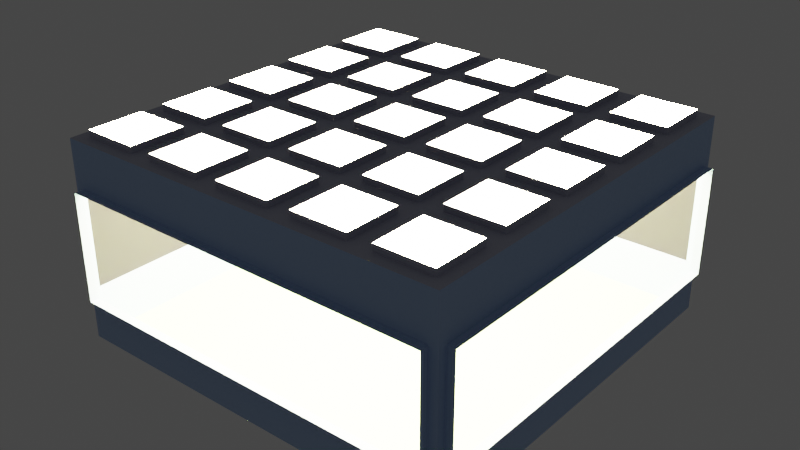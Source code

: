 # Source: room.blend  (saved by Blender 3.4.6; exported with 4.5.12 LTS)
import bpy
from mathutils import Matrix  # noqa: F401  (used for matrix-valued properties, if any)

bpy.ops.wm.read_factory_settings(use_empty=True)
scene = bpy.context.scene
scene.name = 'Scene'

# ---- collections
col_collection = bpy.data.collections.new('Collection'); scene.collection.children.link(col_collection)

# ---- materials (node trees are filled in below, after node groups)
mat_floor = bpy.data.materials.new('Floor')
mat_floor.alpha_threshold = 0.0
mat_floor.use_transparent_shadow = False
mat_floor.roughness = 0.5
mat_floor.line_color = (0.0, 0.0, 0.0, 1.0)
mat_wall = bpy.data.materials.new('Wall')
mat_wall.use_transparent_shadow = False
mat_ceiling = bpy.data.materials.new('Ceiling')
mat_ceiling.use_transparent_shadow = False
mat_window = bpy.data.materials.new('Window')
mat_window.use_transparent_shadow = False
mat_light = bpy.data.materials.new('Light')
mat_light.use_transparent_shadow = False

# ---- material node trees
mat_floor.use_nodes = True; mat_floor.node_tree.nodes.clear()
_N = mat_floor.node_tree.nodes; _L = mat_floor.node_tree.links
n0 = _N.new('ShaderNodeOutputMaterial'); n0.name = 'Material Output'; n0.location = (300, 300)
n1 = _N.new('ShaderNodeBsdfPrincipled'); n1.name = 'Principled BSDF'; n1.location = (10, 300)
n1.distribution = 'GGX'
n1.subsurface_method = 'RANDOM_WALK_SKIN'
n1.inputs[0].default_value = (0.4952, 0.7106, 0.4215, 1.0)
n1.inputs[3].default_value = 1.45
n1.inputs[27].default_value = (0.0, 0.0, 0.0, 1.0)
n1.inputs[28].default_value = 1.0
_L.new(n1.outputs[0], n0.inputs[0])
n0.is_active_output = True
mat_wall.use_nodes = True; mat_wall.node_tree.nodes.clear()
_N = mat_wall.node_tree.nodes; _L = mat_wall.node_tree.links
n0 = _N.new('ShaderNodeBsdfPrincipled'); n0.name = 'Principled BSDF'; n0.location = (10, 300)
n0.distribution = 'GGX'
n0.subsurface_method = 'RANDOM_WALK_SKIN'
n0.inputs[0].default_value = (0.4087, 0.5565, 0.8, 1.0)
n0.inputs[3].default_value = 1.45
n0.inputs[27].default_value = (0.0, 0.0, 0.0, 1.0)
n0.inputs[28].default_value = 1.0
n1 = _N.new('ShaderNodeOutputMaterial'); n1.name = 'Material Output'; n1.location = (300, 300)
_L.new(n0.outputs[0], n1.inputs[0])
n1.is_active_output = True
mat_ceiling.use_nodes = True; mat_ceiling.node_tree.nodes.clear()
_N = mat_ceiling.node_tree.nodes; _L = mat_ceiling.node_tree.links
n0 = _N.new('ShaderNodeBsdfPrincipled'); n0.name = 'Principled BSDF'; n0.location = (10, 300)
n0.distribution = 'GGX'
n0.subsurface_method = 'RANDOM_WALK_SKIN'
n0.inputs[0].default_value = (0.4809, 0.5016, 0.6152, 1.0)
n0.inputs[3].default_value = 1.45
n0.inputs[27].default_value = (0.0, 0.0, 0.0, 1.0)
n0.inputs[28].default_value = 1.0
n1 = _N.new('ShaderNodeOutputMaterial'); n1.name = 'Material Output'; n1.location = (300, 300)
_L.new(n0.outputs[0], n1.inputs[0])
n1.is_active_output = True
mat_window.use_nodes = True; mat_window.node_tree.nodes.clear()
_N = mat_window.node_tree.nodes; _L = mat_window.node_tree.links
n0 = _N.new('ShaderNodeBsdfPrincipled'); n0.name = 'Principled BSDF'; n0.location = (10, 300)
n0.distribution = 'GGX'
n0.subsurface_method = 'RANDOM_WALK_SKIN'
n0.inputs[0].default_value = (0.8, 0.8, 0.8, 0.06452)
n0.inputs[3].default_value = 1.45
n0.inputs[4].default_value = 0.06364
n0.inputs[27].default_value = (0.0, 0.0, 0.0, 1.0)
n0.inputs[28].default_value = 1.0
n1 = _N.new('ShaderNodeOutputMaterial'); n1.name = 'Material Output'; n1.location = (300, 300)
_L.new(n0.outputs[0], n1.inputs[0])
n1.is_active_output = True
mat_light.use_nodes = True; mat_light.node_tree.nodes.clear()
_N = mat_light.node_tree.nodes; _L = mat_light.node_tree.links
n0 = _N.new('ShaderNodeBsdfPrincipled'); n0.name = 'Principled BSDF'; n0.location = (10, 300)
n0.distribution = 'GGX'
n0.subsurface_method = 'RANDOM_WALK_SKIN'
n0.inputs[0].default_value = (0.8, 0.7046, 0.4138, 1.0)
n0.inputs[3].default_value = 1.45
n0.inputs[27].default_value = (1.0, 0.7773, 0.4305, 1.0)
n0.inputs[28].default_value = 205.4
n1 = _N.new('ShaderNodeOutputMaterial'); n1.name = 'Material Output'; n1.location = (300, 300)
_L.new(n0.outputs[0], n1.inputs[0])
n1.is_active_output = True

# ---- world
world_world = bpy.data.worlds.new('World'); scene.world = world_world
world_world.use_nodes = True; world_world.node_tree.nodes.clear()
_N = world_world.node_tree.nodes; _L = world_world.node_tree.links
n0 = _N.new('ShaderNodeOutputWorld'); n0.name = 'World Output'; n0.location = (300, 300)
n1 = _N.new('ShaderNodeBackground'); n1.name = 'Background'; n1.location = (10, 300)
n1.inputs[0].default_value = (0.05088, 0.05088, 0.05088, 1.0)
_L.new(n1.outputs[0], n0.inputs[0])
n0.is_active_output = True
world_world.color = (0.05088, 0.05088, 0.05088)
world_world.use_sun_shadow = False
world_world.sun_shadow_jitter_overblur = 0.0

# ---- meshes
me_cube = bpy.data.meshes.new('Cube')
me_cube.from_pydata([(3.0, 3.0, 3.006), (3.0, 3.0, 0.006282), (3.0, -3.0, 3.006), (3.0, -3.0, 0.006282), (-3.0, 3.0, 3.006), (-3.0, 3.0, 0.006282), (-3.0, -3.0, 3.006), (-3.0, -3.0, 0.006282), (3.0, 3.0, 2.441), (3.0, 3.0, 0.5402), (-3.0, -3.0, 0.5402), (-3.0, -3.0, 2.441), (3.0, -3.0, 2.441), (3.0, -3.0, 0.5402), (-3.0, 3.0, 2.441), (-3.0, 3.0, 0.5402), (-2.871, 3.0, 0.6691), (2.871, 3.0, 0.6691), (2.871, 3.0, 2.312), (-2.871, 3.0, 2.312), (3.0, 2.871, 0.6691), (3.0, -2.871, 0.6691), (3.0, -2.871, 2.312), (3.0, 2.871, 2.312), (-3.0, -2.871, 0.6691), (-3.0, 2.871, 0.6691), (-3.0, 2.871, 2.312), (-3.0, -2.871, 2.312), (2.871, -3.0, 0.6691), (-2.871, -3.0, 0.6691), (-2.871, -3.0, 2.312), (2.871, -3.0, 2.312), (2.871, 3.128, 0.6691), (-2.871, 3.128, 0.6691), (-2.871, 3.128, 2.312), (2.871, 3.128, 2.312), (3.128, -2.871, 0.6691), (3.128, 2.871, 0.6691), (3.128, 2.871, 2.312), (3.128, -2.871, 2.312), (-3.128, 2.871, 0.6691), (-3.128, -2.871, 0.6691), (-3.128, -2.871, 2.312), (-3.128, 2.871, 2.312), (-2.871, -3.128, 0.6691), (2.871, -3.128, 0.6691), (2.871, -3.128, 2.312), (-2.871, -3.128, 2.312)], [], [(12, 11, 6, 2), (11, 14, 4, 6), (5, 7, 3, 1), (8, 12, 2, 0), (14, 8, 0, 4), (5, 1, 9, 15), (24, 25, 40, 41), (1, 3, 13, 9), (19, 16, 33, 34), (7, 5, 15, 10), (20, 21, 36, 37), (3, 7, 10, 13), (16, 17, 32, 33), (15, 9, 17, 16), (9, 8, 18, 17), (8, 14, 19, 18), (14, 15, 16, 19), (9, 13, 21, 20), (13, 12, 22, 21), (12, 8, 23, 22), (8, 9, 20, 23), (10, 15, 25, 24), (15, 14, 26, 25), (14, 11, 27, 26), (11, 10, 24, 27), (13, 10, 29, 28), (10, 11, 30, 29), (11, 12, 31, 30), (12, 13, 28, 31), (33, 32, 35, 34), (37, 36, 39, 38), (41, 40, 43, 42), (45, 44, 47, 46), (23, 20, 37, 38), (28, 29, 44, 45), (17, 18, 35, 32), (27, 24, 41, 42), (21, 22, 39, 36), (31, 28, 45, 46), (18, 19, 34, 35), (25, 26, 43, 40), (22, 23, 38, 39), (29, 30, 47, 44), (26, 27, 42, 43), (30, 31, 46, 47)])
me_cube.polygons.foreach_set('material_index', [1, 1, 0, 1, 1, 1, 1, 1, 1, 1, 1, 1, 1, 1, 1, 1, 1, 1, 1, 1, 1, 1, 1, 1, 1, 1, 1, 1, 1, 3, 3, 3, 3, 1, 1, 1, 1, 1, 1, 1, 1, 1, 1, 1, 1])
_uv = me_cube.uv_layers.new(name='UVMap')
_uv.uv.foreach_set('vector', [0.5779, 0.75, 0.5779, 1.0, 0.625, 1.0, 0.625, 0.75, 0.5779, 0.0, 0.5779, 0.25, 0.625, 0.25, 0.625, 0.0, 0.125, 0.5, 0.125, 0.75, 0.375, 0.75, 0.375, 0.5, 0.5779, 0.5, 0.5779, 0.75, 0.625, 0.75, 0.625, 0.5, 0.5779, 0.25, 0.5779, 0.5, 0.625, 0.5, 0.625, 0.25, 0.375, 0.25, 0.375, 0.5, 0.4195, 0.5, 0.4195, 0.25, 0.4302, 0.005371, 0.4302, 0.2446, 0.4302, 0.2446, 0.4302, 0.005371, 0.375, 0.5, 0.375, 0.75, 0.4195, 0.75, 0.4195, 0.5, 0.5672, 0.2554, 0.4302, 0.2554, 0.4302, 0.2554, 0.5672, 0.2554, 0.375, 0.0, 0.375, 0.25, 0.4195, 0.25, 0.4195, 0.0, 0.4302, 0.5054, 0.4302, 0.7446, 0.4302, 0.7446, 0.4302, 0.5054, 0.375, 0.75, 0.375, 1.0, 0.4195, 1.0, 0.4195, 0.75, 0.4302, 0.2554, 0.4302, 0.4946, 0.4302, 0.4946, 0.4302, 0.2554, 0.4195, 0.25, 0.4195, 0.5, 0.4302, 0.4946, 0.4302, 0.2554, 0.4195, 0.5, 0.5779, 0.5, 0.5672, 0.4946, 0.4302, 0.4946, 0.5779, 0.5, 0.5779, 0.25, 0.5672, 0.2554, 0.5672, 0.4946, 0.5779, 0.25, 0.4195, 0.25, 0.4302, 0.2554, 0.5672, 0.2554, 0.4195, 0.5, 0.4195, 0.75, 0.4302, 0.7446, 0.4302, 0.5054, 0.4195, 0.75, 0.5779, 0.75, 0.5672, 0.7446, 0.4302, 0.7446, 0.5779, 0.75, 0.5779, 0.5, 0.5672, 0.5054, 0.5672, 0.7446, 0.5779, 0.5, 0.4195, 0.5, 0.4302, 0.5054, 0.5672, 0.5054, 0.4195, 0.0, 0.4195, 0.25, 0.4302, 0.2446, 0.4302, 0.005371, 0.4195, 0.25, 0.5779, 0.25, 0.5672, 0.2446, 0.4302, 0.2446, 0.5779, 0.25, 0.5779, 0.0, 0.5672, 0.005371, 0.5672, 0.2446, 0.5779, 0.0, 0.4195, 0.0, 0.4302, 0.005371, 0.5672, 0.005371, 0.4195, 0.75, 0.4195, 1.0, 0.4302, 0.9946, 0.4302, 0.7554, 0.4195, 1.0, 0.5779, 1.0, 0.5672, 0.9946, 0.4302, 0.9946, 0.5779, 1.0, 0.5779, 0.75, 0.5672, 0.7554, 0.5672, 0.9946, 0.5779, 0.75, 0.4195, 0.75, 0.4302, 0.7554, 0.5672, 0.7554, 0.4302, 0.2554, 0.4302, 0.4946, 0.5672, 0.4946, 0.5672, 0.2554, 0.4302, 0.5054, 0.4302, 0.7446, 0.5672, 0.7446, 0.5672, 0.5054, 0.4302, 0.005371, 0.4302, 0.2446, 0.5672, 0.2446, 0.5672, 0.005371, 0.4302, 0.7554, 0.4302, 0.9946, 0.5672, 0.9946, 0.5672, 0.7554, 0.5672, 0.5054, 0.4302, 0.5054, 0.4302, 0.5054, 0.5672, 0.5054, 0.4302, 0.7554, 0.4302, 0.9946, 0.4302, 0.9946, 0.4302, 0.7554, 0.4302, 0.4946, 0.5672, 0.4946, 0.5672, 0.4946, 0.4302, 0.4946, 0.5672, 0.005371, 0.4302, 0.005371, 0.4302, 0.005371, 0.5672, 0.005371, 0.4302, 0.7446, 0.5672, 0.7446, 0.5672, 0.7446, 0.4302, 0.7446, 0.5672, 0.7554, 0.4302, 0.7554, 0.4302, 0.7554, 0.5672, 0.7554, 0.5672, 0.4946, 0.5672, 0.2554, 0.5672, 0.2554, 0.5672, 0.4946, 0.4302, 0.2446, 0.5672, 0.2446, 0.5672, 0.2446, 0.4302, 0.2446, 0.5672, 0.7446, 0.5672, 0.5054, 0.5672, 0.5054, 0.5672, 0.7446, 0.4302, 0.9946, 0.5672, 0.9946, 0.5672, 0.9946, 0.4302, 0.9946, 0.5672, 0.2446, 0.5672, 0.005371, 0.5672, 0.005371, 0.5672, 0.2446, 0.5672, 0.9946, 0.5672, 0.7554, 0.5672, 0.7554, 0.5672, 0.9946])
me_cube.materials.append(mat_floor)
me_cube.materials.append(mat_wall)
me_cube.materials.append(mat_ceiling)
me_cube.materials.append(mat_window)
me_cube.use_mirror_vertex_groups = False
me_cube.update()
me_cube_001 = bpy.data.meshes.new('Cube.001')
me_cube_001.from_pydata([(1.0, 1.0, 1.0), (1.0, -1.0, 1.0), (-1.0, 1.0, 1.0), (-1.0, -1.0, 1.0), (0.6, -1.0, 1.0), (0.2, -1.0, 1.0), (-0.2, -1.0, 1.0), (-0.6, -1.0, 1.0), (1.0, 0.6, 1.0), (1.0, 0.2, 1.0), (1.0, -0.2, 1.0), (1.0, -0.6, 1.0), (-1.0, -0.6, 1.0), (-1.0, -0.2, 1.0), (-1.0, 0.2, 1.0), (-1.0, 0.6, 1.0), (-0.6, 1.0, 1.0), (-0.2, 1.0, 1.0), (0.2, 1.0, 1.0), (0.6, 1.0, 1.0), (0.6, 0.6, 1.0), (0.2, 0.6, 1.0), (-0.2, 0.6, 1.0), (-0.6, 0.6, 1.0), (0.6, 0.2, 1.0), (0.2, 0.2, 1.0), (-0.2, 0.2, 1.0), (-0.6, 0.2, 1.0), (0.6, -0.2, 1.0), (0.2, -0.2, 1.0), (-0.2, -0.2, 1.0), (-0.6, -0.2, 1.0), (0.6, -0.6, 1.0), (0.2, -0.6, 1.0), (-0.2, -0.6, 1.0), (-0.6, -0.6, 1.0), (-0.6596, -0.6596, 1.0), (-0.6596, -0.9404, 1.0), (-0.9404, -0.9404, 1.0), (-0.9404, -0.6596, 1.0), (-0.6596, 0.9404, 1.0), (-0.6596, 0.6596, 1.0), (-0.9404, 0.6596, 1.0), (-0.9404, 0.9404, 1.0), (-0.6596, 0.5404, 1.0), (-0.6596, 0.2596, 1.0), (-0.9404, 0.2596, 1.0), (-0.9404, 0.5404, 1.0), (-0.6596, 0.1404, 1.0), (-0.6596, -0.1404, 1.0), (-0.9404, -0.1404, 1.0), (-0.9404, 0.1404, 1.0), (-0.6596, -0.2596, 1.0), (-0.6596, -0.5404, 1.0), (-0.9404, -0.5404, 1.0), (-0.9404, -0.2596, 1.0), (0.9404, 0.9404, 1.0), (0.9404, 0.6596, 1.0), (0.6596, 0.6596, 1.0), (0.6596, 0.9404, 1.0), (0.5404, 0.9404, 1.0), (0.5404, 0.6596, 1.0), (0.2596, 0.6596, 1.0), (0.2596, 0.9404, 1.0), (0.1404, 0.9404, 1.0), (0.1404, 0.6596, 1.0), (-0.1404, 0.6596, 1.0), (-0.1404, 0.9404, 1.0), (-0.2596, 0.9404, 1.0), (-0.2596, 0.6596, 1.0), (-0.5404, 0.6596, 1.0), (-0.5404, 0.9404, 1.0), (0.9404, 0.5404, 1.0), (0.9404, 0.2596, 1.0), (0.6596, 0.2596, 1.0), (0.6596, 0.5404, 1.0), (0.5404, 0.5404, 1.0), (0.5404, 0.2596, 1.0), (0.2596, 0.2596, 1.0), (0.2596, 0.5404, 1.0), (0.1404, 0.5404, 1.0), (0.1404, 0.2596, 1.0), (-0.1404, 0.2596, 1.0), (-0.1404, 0.5404, 1.0), (-0.2596, 0.5404, 1.0), (-0.2596, 0.2596, 1.0), (-0.5404, 0.2596, 1.0), (-0.5404, 0.5404, 1.0), (0.9404, 0.1404, 1.0), (0.9404, -0.1404, 1.0), (0.6596, -0.1404, 1.0), (0.6596, 0.1404, 1.0), (0.5404, 0.1404, 1.0), (0.5404, -0.1404, 1.0), (0.2596, -0.1404, 1.0), (0.2596, 0.1404, 1.0), (0.1404, 0.1404, 1.0), (0.1404, -0.1404, 1.0), (-0.1404, -0.1404, 1.0), (-0.1404, 0.1404, 1.0), (-0.2596, 0.1404, 1.0), (-0.2596, -0.1404, 1.0), (-0.5404, -0.1404, 1.0), (-0.5404, 0.1404, 1.0), (0.9404, -0.2596, 1.0), (0.9404, -0.5404, 1.0), (0.6596, -0.5404, 1.0), (0.6596, -0.2596, 1.0), (0.5404, -0.2596, 1.0), (0.5404, -0.5404, 1.0), (0.2596, -0.5404, 1.0), (0.2596, -0.2596, 1.0), (0.1404, -0.2596, 1.0), (0.1404, -0.5404, 1.0), (-0.1404, -0.5404, 1.0), (-0.1404, -0.2596, 1.0), (-0.2596, -0.2596, 1.0), (-0.2596, -0.5404, 1.0), (-0.5404, -0.5404, 1.0), (-0.5404, -0.2596, 1.0), (0.9404, -0.6596, 1.0), (0.9404, -0.9404, 1.0), (0.6596, -0.9404, 1.0), (0.6596, -0.6596, 1.0), (0.5404, -0.6596, 1.0), (0.5404, -0.9404, 1.0), (0.2596, -0.9404, 1.0), (0.2596, -0.6596, 1.0), (0.1404, -0.6596, 1.0), (0.1404, -0.9404, 1.0), (-0.1404, -0.9404, 1.0), (-0.1404, -0.6596, 1.0), (-0.2596, -0.6596, 1.0), (-0.2596, -0.9404, 1.0), (-0.5404, -0.9404, 1.0), (-0.5404, -0.6596, 1.0), (-0.6596, -0.9404, 1.069), (-0.9404, -0.9404, 1.069), (0.9404, -0.6596, 1.069), (0.9404, -0.9404, 1.069), (-0.9404, 0.6596, 1.069), (-0.9404, 0.9404, 1.069), (0.6596, 0.9404, 1.069), (0.9404, 0.9404, 1.069), (0.6596, -0.9404, 1.069), (0.5404, -0.9404, 1.069), (0.2596, -0.9404, 1.069), (0.1404, -0.9404, 1.069), (-0.1404, -0.9404, 1.069), (-0.2596, -0.9404, 1.069), (-0.5404, -0.9404, 1.069), (0.9404, 0.6596, 1.069), (0.9404, 0.5404, 1.069), (0.9404, 0.2596, 1.069), (0.9404, 0.1404, 1.069), (0.9404, -0.1404, 1.069), (0.9404, -0.2596, 1.069), (0.9404, -0.5404, 1.069), (-0.9404, -0.6596, 1.069), (-0.9404, -0.5404, 1.069), (-0.9404, -0.2596, 1.069), (-0.9404, -0.1404, 1.069), (-0.9404, 0.1404, 1.069), (-0.9404, 0.2596, 1.069), (-0.9404, 0.5404, 1.069), (-0.6596, 0.9404, 1.069), (-0.5404, 0.9404, 1.069), (-0.2596, 0.9404, 1.069), (-0.1404, 0.9404, 1.069), (0.1404, 0.9404, 1.069), (0.2596, 0.9404, 1.069), (0.5404, 0.9404, 1.069), (-0.6596, -0.6596, 1.069), (-0.6596, 0.6596, 1.069), (-0.6596, 0.2596, 1.069), (-0.6596, 0.5404, 1.069), (-0.6596, -0.1404, 1.069), (-0.6596, 0.1404, 1.069), (-0.6596, -0.5404, 1.069), (-0.6596, -0.2596, 1.069), (0.6596, 0.6596, 1.069), (0.5404, 0.6596, 1.069), (0.2596, 0.6596, 1.069), (0.1404, 0.6596, 1.069), (-0.1404, 0.6596, 1.069), (-0.2596, 0.6596, 1.069), (-0.5404, 0.6596, 1.069), (0.6596, 0.5404, 1.069), (0.6596, 0.2596, 1.069), (0.5404, 0.2596, 1.069), (0.5404, 0.5404, 1.069), (0.2596, 0.5404, 1.069), (0.2596, 0.2596, 1.069), (0.1404, 0.2596, 1.069), (0.1404, 0.5404, 1.069), (-0.1404, 0.5404, 1.069), (-0.1404, 0.2596, 1.069), (-0.2596, 0.2596, 1.069), (-0.2596, 0.5404, 1.069), (-0.5404, 0.5404, 1.069), (-0.5404, 0.2596, 1.069), (0.6596, 0.1404, 1.069), (0.6596, -0.1404, 1.069), (0.5404, -0.1404, 1.069), (0.5404, 0.1404, 1.069), (0.2596, 0.1404, 1.069), (0.2596, -0.1404, 1.069), (0.1404, -0.1404, 1.069), (0.1404, 0.1404, 1.069), (-0.1404, 0.1404, 1.069), (-0.1404, -0.1404, 1.069), (-0.2596, -0.1404, 1.069), (-0.2596, 0.1404, 1.069), (-0.5404, 0.1404, 1.069), (-0.5404, -0.1404, 1.069), (0.6596, -0.2596, 1.069), (0.6596, -0.5404, 1.069), (0.5404, -0.5404, 1.069), (0.5404, -0.2596, 1.069), (0.2596, -0.2596, 1.069), (0.2596, -0.5404, 1.069), (0.1404, -0.5404, 1.069), (0.1404, -0.2596, 1.069), (-0.1404, -0.2596, 1.069), (-0.1404, -0.5404, 1.069), (-0.2596, -0.5404, 1.069), (-0.2596, -0.2596, 1.069), (-0.5404, -0.2596, 1.069), (-0.5404, -0.5404, 1.069), (0.6596, -0.6596, 1.069), (0.5404, -0.6596, 1.069), (0.2596, -0.6596, 1.069), (0.1404, -0.6596, 1.069), (-0.1404, -0.6596, 1.069), (-0.2596, -0.6596, 1.069), (-0.5404, -0.6596, 1.069)], [], [(42, 43, 141, 140), (84, 85, 197, 198), (110, 111, 219, 220), (120, 121, 139, 138), (109, 110, 220, 217), (37, 38, 137, 136), (111, 108, 218, 219), (108, 109, 217, 218), (58, 59, 142, 180), (57, 58, 180, 151), (134, 135, 235, 150), (82, 83, 195, 196), (135, 132, 234, 235), (81, 82, 196, 193), (132, 133, 149, 234), (83, 80, 194, 195), (80, 81, 193, 194), (106, 107, 215, 216), (105, 106, 216, 157), (53, 54, 159, 178), (107, 104, 156, 215), (55, 52, 179, 160), (52, 53, 178, 179), (130, 131, 233, 148), (78, 79, 191, 192), (35, 7, 37, 36), (7, 3, 38, 37), (3, 12, 39, 38), (12, 35, 36, 39), (16, 23, 41, 40), (23, 15, 42, 41), (15, 2, 43, 42), (2, 16, 40, 43), (23, 27, 45, 44), (27, 14, 46, 45), (14, 15, 47, 46), (15, 23, 44, 47), (27, 31, 49, 48), (31, 13, 50, 49), (13, 14, 51, 50), (14, 27, 48, 51), (31, 35, 53, 52), (35, 12, 54, 53), (12, 13, 55, 54), (13, 31, 52, 55), (0, 8, 57, 56), (8, 20, 58, 57), (20, 19, 59, 58), (19, 0, 56, 59), (19, 20, 61, 60), (20, 21, 62, 61), (21, 18, 63, 62), (18, 19, 60, 63), (18, 21, 65, 64), (21, 22, 66, 65), (22, 17, 67, 66), (17, 18, 64, 67), (17, 22, 69, 68), (22, 23, 70, 69), (23, 16, 71, 70), (16, 17, 68, 71), (8, 9, 73, 72), (9, 24, 74, 73), (24, 20, 75, 74), (20, 8, 72, 75), (20, 24, 77, 76), (24, 25, 78, 77), (25, 21, 79, 78), (21, 20, 76, 79), (21, 25, 81, 80), (25, 26, 82, 81), (26, 22, 83, 82), (22, 21, 80, 83), (22, 26, 85, 84), (26, 27, 86, 85), (27, 23, 87, 86), (23, 22, 84, 87), (9, 10, 89, 88), (10, 28, 90, 89), (28, 24, 91, 90), (24, 9, 88, 91), (24, 28, 93, 92), (28, 29, 94, 93), (29, 25, 95, 94), (25, 24, 92, 95), (25, 29, 97, 96), (29, 30, 98, 97), (30, 26, 99, 98), (26, 25, 96, 99), (26, 30, 101, 100), (30, 31, 102, 101), (31, 27, 103, 102), (27, 26, 100, 103), (10, 11, 105, 104), (11, 32, 106, 105), (32, 28, 107, 106), (28, 10, 104, 107), (28, 32, 109, 108), (32, 33, 110, 109), (33, 29, 111, 110), (29, 28, 108, 111), (29, 33, 113, 112), (33, 34, 114, 113), (34, 30, 115, 114), (30, 29, 112, 115), (30, 34, 117, 116), (34, 35, 118, 117), (35, 31, 119, 118), (31, 30, 116, 119), (11, 1, 121, 120), (1, 4, 122, 121), (4, 32, 123, 122), (32, 11, 120, 123), (32, 4, 125, 124), (4, 5, 126, 125), (5, 33, 127, 126), (33, 32, 124, 127), (33, 5, 129, 128), (5, 6, 130, 129), (6, 34, 131, 130), (34, 33, 128, 131), (34, 6, 133, 132), (6, 7, 134, 133), (7, 35, 135, 134), (35, 34, 132, 135), (172, 136, 137, 158), (165, 173, 140, 141), (175, 174, 163, 164), (177, 176, 161, 162), (179, 178, 159, 160), (143, 151, 180, 142), (171, 181, 182, 170), (169, 183, 184, 168), (167, 185, 186, 166), (152, 153, 188, 187), (190, 189, 192, 191), (194, 193, 196, 195), (198, 197, 200, 199), (154, 155, 202, 201), (204, 203, 206, 205), (208, 207, 210, 209), (212, 211, 214, 213), (156, 157, 216, 215), (218, 217, 220, 219), (222, 221, 224, 223), (226, 225, 228, 227), (138, 139, 144, 229), (230, 145, 146, 231), (232, 147, 148, 233), (234, 149, 150, 235), (87, 84, 198, 199), (59, 56, 143, 142), (85, 86, 200, 197), (121, 122, 144, 139), (86, 87, 199, 200), (125, 126, 146, 145), (60, 61, 181, 171), (129, 130, 148, 147), (61, 62, 182, 181), (112, 113, 221, 222), (133, 134, 150, 149), (62, 63, 170, 182), (115, 112, 222, 223), (56, 57, 151, 143), (113, 114, 224, 221), (36, 37, 136, 172), (72, 73, 153, 152), (114, 115, 223, 224), (39, 36, 172, 158), (91, 88, 154, 201), (88, 89, 155, 154), (89, 90, 202, 155), (104, 105, 157, 156), (90, 91, 201, 202), (38, 39, 158, 137), (54, 55, 160, 159), (64, 65, 183, 169), (50, 51, 162, 161), (65, 66, 184, 183), (116, 117, 225, 226), (46, 47, 164, 163), (66, 67, 168, 184), (119, 116, 226, 227), (43, 40, 165, 141), (117, 118, 228, 225), (40, 41, 173, 165), (71, 68, 167, 166), (118, 119, 227, 228), (41, 42, 140, 173), (92, 93, 203, 204), (67, 64, 169, 168), (95, 92, 204, 205), (63, 60, 171, 170), (93, 94, 206, 203), (94, 95, 205, 206), (68, 69, 185, 167), (69, 70, 186, 185), (123, 120, 138, 229), (70, 71, 166, 186), (122, 123, 229, 144), (44, 45, 174, 175), (47, 44, 175, 164), (96, 97, 207, 208), (45, 46, 163, 174), (99, 96, 208, 209), (97, 98, 210, 207), (98, 99, 209, 210), (75, 72, 152, 187), (73, 74, 188, 153), (124, 125, 145, 230), (74, 75, 187, 188), (127, 124, 230, 231), (126, 127, 231, 146), (48, 49, 176, 177), (51, 48, 177, 162), (100, 101, 211, 212), (49, 50, 161, 176), (103, 100, 212, 213), (101, 102, 214, 211), (102, 103, 213, 214), (76, 77, 189, 190), (79, 76, 190, 191), (128, 129, 147, 232), (77, 78, 192, 189), (131, 128, 232, 233)])
me_cube_001.polygons.foreach_set('material_index', [2, 2, 2, 2, 2, 2, 2, 2, 2, 2, 2, 2, 2, 2, 2, 2, 2, 2, 2, 2, 2, 2, 2, 2, 2, 2, 2, 2, 2, 2, 2, 2, 2, 2, 2, 2, 2, 2, 2, 2, 2, 2, 2, 2, 2, 2, 2, 2, 2, 2, 2, 2, 2, 2, 2, 2, 2, 2, 2, 2, 2, 2, 2, 2, 2, 2, 2, 2, 2, 2, 2, 2, 2, 2, 2, 2, 2, 2, 2, 2, 2, 2, 2, 2, 2, 2, 2, 2, 2, 2, 2, 2, 2, 2, 2, 2, 2, 2, 2, 2, 2, 2, 2, 2, 2, 2, 2, 2, 2, 2, 2, 2, 2, 2, 2, 2, 2, 2, 2, 2, 2, 2, 2, 2, 2, 3, 3, 3, 3, 3, 3, 3, 3, 3, 3, 3, 3, 3, 3, 3, 3, 3, 3, 3, 3, 3, 3, 3, 3, 3, 2, 2, 2, 2, 2, 2, 2, 2, 2, 2, 2, 2, 2, 2, 2, 2, 2, 2, 2, 2, 2, 2, 2, 2, 2, 2, 2, 2, 2, 2, 2, 2, 2, 2, 2, 2, 2, 2, 2, 2, 2, 2, 2, 2, 2, 2, 2, 2, 2, 2, 2, 2, 2, 2, 2, 2, 2, 2, 2, 2, 2, 2, 2, 2, 2, 2, 2, 2, 2, 2, 2, 2, 2, 2, 2])
_uv = me_cube_001.uv_layers.new(name='UVMap')
_uv.uv.foreach_set('vector', [0.8676, 0.5426, 0.8676, 0.5074, 0.8676, 0.5074, 0.8676, 0.5426, 0.7824, 0.5574, 0.7824, 0.5926, 0.7824, 0.5926, 0.7824, 0.5574, 0.7176, 0.6926, 0.7176, 0.6574, 0.7176, 0.6574, 0.7176, 0.6926, 0.6324, 0.7074, 0.6324, 0.7426, 0.6324, 0.7426, 0.6324, 0.7074, 0.6824, 0.6926, 0.7176, 0.6926, 0.7176, 0.6926, 0.6824, 0.6926, 0.8324, 0.7426, 0.8676, 0.7426, 0.8676, 0.7426, 0.8324, 0.7426, 0.7176, 0.6574, 0.6824, 0.6574, 0.6824, 0.6574, 0.7176, 0.6574, 0.6824, 0.6574, 0.6824, 0.6926, 0.6824, 0.6926, 0.6824, 0.6574, 0.6676, 0.5426, 0.6676, 0.5074, 0.6676, 0.5074, 0.6676, 0.5426, 0.6324, 0.5426, 0.6676, 0.5426, 0.6676, 0.5426, 0.6324, 0.5426, 0.8176, 0.7426, 0.8176, 0.7074, 0.8176, 0.7074, 0.8176, 0.7426, 0.7676, 0.5926, 0.7676, 0.5574, 0.7676, 0.5574, 0.7676, 0.5926, 0.8176, 0.7074, 0.7824, 0.7074, 0.7824, 0.7074, 0.8176, 0.7074, 0.7324, 0.5926, 0.7676, 0.5926, 0.7676, 0.5926, 0.7324, 0.5926, 0.7824, 0.7074, 0.7824, 0.7426, 0.7824, 0.7426, 0.7824, 0.7074, 0.7676, 0.5574, 0.7324, 0.5574, 0.7324, 0.5574, 0.7676, 0.5574, 0.7324, 0.5574, 0.7324, 0.5926, 0.7324, 0.5926, 0.7324, 0.5574, 0.6676, 0.6926, 0.6676, 0.6574, 0.6676, 0.6574, 0.6676, 0.6926, 0.6324, 0.6926, 0.6676, 0.6926, 0.6676, 0.6926, 0.6324, 0.6926, 0.8324, 0.6926, 0.8676, 0.6926, 0.8676, 0.6926, 0.8324, 0.6926, 0.6676, 0.6574, 0.6324, 0.6574, 0.6324, 0.6574, 0.6676, 0.6574, 0.8676, 0.6574, 0.8324, 0.6574, 0.8324, 0.6574, 0.8676, 0.6574, 0.8324, 0.6574, 0.8324, 0.6926, 0.8324, 0.6926, 0.8324, 0.6574, 0.7676, 0.7426, 0.7676, 0.7074, 0.7676, 0.7074, 0.7676, 0.7426, 0.7176, 0.5926, 0.7176, 0.5574, 0.7176, 0.5574, 0.7176, 0.5926, 0.825, 0.7, 0.825, 0.75, 0.8324, 0.7426, 0.8324, 0.7074, 0.825, 0.75, 0.875, 0.75, 0.8676, 0.7426, 0.8324, 0.7426, 0.875, 0.75, 0.875, 0.7, 0.8676, 0.7074, 0.8676, 0.7426, 0.875, 0.7, 0.825, 0.7, 0.8324, 0.7074, 0.8676, 0.7074, 0.825, 0.5, 0.825, 0.55, 0.8324, 0.5426, 0.8324, 0.5074, 0.825, 0.55, 0.875, 0.55, 0.8676, 0.5426, 0.8324, 0.5426, 0.875, 0.55, 0.875, 0.5, 0.8676, 0.5074, 0.8676, 0.5426, 0.875, 0.5, 0.825, 0.5, 0.8324, 0.5074, 0.8676, 0.5074, 0.825, 0.55, 0.825, 0.6, 0.8324, 0.5926, 0.8324, 0.5574, 0.825, 0.6, 0.875, 0.6, 0.8676, 0.5926, 0.8324, 0.5926, 0.875, 0.6, 0.875, 0.55, 0.8676, 0.5574, 0.8676, 0.5926, 0.875, 0.55, 0.825, 0.55, 0.8324, 0.5574, 0.8676, 0.5574, 0.825, 0.6, 0.825, 0.65, 0.8324, 0.6426, 0.8324, 0.6074, 0.825, 0.65, 0.875, 0.65, 0.8676, 0.6426, 0.8324, 0.6426, 0.875, 0.65, 0.875, 0.6, 0.8676, 0.6074, 0.8676, 0.6426, 0.875, 0.6, 0.825, 0.6, 0.8324, 0.6074, 0.8676, 0.6074, 0.825, 0.65, 0.825, 0.7, 0.8324, 0.6926, 0.8324, 0.6574, 0.825, 0.7, 0.875, 0.7, 0.8676, 0.6926, 0.8324, 0.6926, 0.875, 0.7, 0.875, 0.65, 0.8676, 0.6574, 0.8676, 0.6926, 0.875, 0.65, 0.825, 0.65, 0.8324, 0.6574, 0.8676, 0.6574, 0.625, 0.5, 0.625, 0.55, 0.6324, 0.5426, 0.6324, 0.5074, 0.625, 0.55, 0.675, 0.55, 0.6676, 0.5426, 0.6324, 0.5426, 0.675, 0.55, 0.675, 0.5, 0.6676, 0.5074, 0.6676, 0.5426, 0.675, 0.5, 0.625, 0.5, 0.6324, 0.5074, 0.6676, 0.5074, 0.675, 0.5, 0.675, 0.55, 0.6824, 0.5426, 0.6824, 0.5074, 0.675, 0.55, 0.725, 0.55, 0.7176, 0.5426, 0.6824, 0.5426, 0.725, 0.55, 0.725, 0.5, 0.7176, 0.5074, 0.7176, 0.5426, 0.725, 0.5, 0.675, 0.5, 0.6824, 0.5074, 0.7176, 0.5074, 0.725, 0.5, 0.725, 0.55, 0.7324, 0.5426, 0.7324, 0.5074, 0.725, 0.55, 0.775, 0.55, 0.7676, 0.5426, 0.7324, 0.5426, 0.775, 0.55, 0.775, 0.5, 0.7676, 0.5074, 0.7676, 0.5426, 0.775, 0.5, 0.725, 0.5, 0.7324, 0.5074, 0.7676, 0.5074, 0.775, 0.5, 0.775, 0.55, 0.7824, 0.5426, 0.7824, 0.5074, 0.775, 0.55, 0.825, 0.55, 0.8176, 0.5426, 0.7824, 0.5426, 0.825, 0.55, 0.825, 0.5, 0.8176, 0.5074, 0.8176, 0.5426, 0.825, 0.5, 0.775, 0.5, 0.7824, 0.5074, 0.8176, 0.5074, 0.625, 0.55, 0.625, 0.6, 0.6324, 0.5926, 0.6324, 0.5574, 0.625, 0.6, 0.675, 0.6, 0.6676, 0.5926, 0.6324, 0.5926, 0.675, 0.6, 0.675, 0.55, 0.6676, 0.5574, 0.6676, 0.5926, 0.675, 0.55, 0.625, 0.55, 0.6324, 0.5574, 0.6676, 0.5574, 0.675, 0.55, 0.675, 0.6, 0.6824, 0.5926, 0.6824, 0.5574, 0.675, 0.6, 0.725, 0.6, 0.7176, 0.5926, 0.6824, 0.5926, 0.725, 0.6, 0.725, 0.55, 0.7176, 0.5574, 0.7176, 0.5926, 0.725, 0.55, 0.675, 0.55, 0.6824, 0.5574, 0.7176, 0.5574, 0.725, 0.55, 0.725, 0.6, 0.7324, 0.5926, 0.7324, 0.5574, 0.725, 0.6, 0.775, 0.6, 0.7676, 0.5926, 0.7324, 0.5926, 0.775, 0.6, 0.775, 0.55, 0.7676, 0.5574, 0.7676, 0.5926, 0.775, 0.55, 0.725, 0.55, 0.7324, 0.5574, 0.7676, 0.5574, 0.775, 0.55, 0.775, 0.6, 0.7824, 0.5926, 0.7824, 0.5574, 0.775, 0.6, 0.825, 0.6, 0.8176, 0.5926, 0.7824, 0.5926, 0.825, 0.6, 0.825, 0.55, 0.8176, 0.5574, 0.8176, 0.5926, 0.825, 0.55, 0.775, 0.55, 0.7824, 0.5574, 0.8176, 0.5574, 0.625, 0.6, 0.625, 0.65, 0.6324, 0.6426, 0.6324, 0.6074, 0.625, 0.65, 0.675, 0.65, 0.6676, 0.6426, 0.6324, 0.6426, 0.675, 0.65, 0.675, 0.6, 0.6676, 0.6074, 0.6676, 0.6426, 0.675, 0.6, 0.625, 0.6, 0.6324, 0.6074, 0.6676, 0.6074, 0.675, 0.6, 0.675, 0.65, 0.6824, 0.6426, 0.6824, 0.6074, 0.675, 0.65, 0.725, 0.65, 0.7176, 0.6426, 0.6824, 0.6426, 0.725, 0.65, 0.725, 0.6, 0.7176, 0.6074, 0.7176, 0.6426, 0.725, 0.6, 0.675, 0.6, 0.6824, 0.6074, 0.7176, 0.6074, 0.725, 0.6, 0.725, 0.65, 0.7324, 0.6426, 0.7324, 0.6074, 0.725, 0.65, 0.775, 0.65, 0.7676, 0.6426, 0.7324, 0.6426, 0.775, 0.65, 0.775, 0.6, 0.7676, 0.6074, 0.7676, 0.6426, 0.775, 0.6, 0.725, 0.6, 0.7324, 0.6074, 0.7676, 0.6074, 0.775, 0.6, 0.775, 0.65, 0.7824, 0.6426, 0.7824, 0.6074, 0.775, 0.65, 0.825, 0.65, 0.8176, 0.6426, 0.7824, 0.6426, 0.825, 0.65, 0.825, 0.6, 0.8176, 0.6074, 0.8176, 0.6426, 0.825, 0.6, 0.775, 0.6, 0.7824, 0.6074, 0.8176, 0.6074, 0.625, 0.65, 0.625, 0.7, 0.6324, 0.6926, 0.6324, 0.6574, 0.625, 0.7, 0.675, 0.7, 0.6676, 0.6926, 0.6324, 0.6926, 0.675, 0.7, 0.675, 0.65, 0.6676, 0.6574, 0.6676, 0.6926, 0.675, 0.65, 0.625, 0.65, 0.6324, 0.6574, 0.6676, 0.6574, 0.675, 0.65, 0.675, 0.7, 0.6824, 0.6926, 0.6824, 0.6574, 0.675, 0.7, 0.725, 0.7, 0.7176, 0.6926, 0.6824, 0.6926, 0.725, 0.7, 0.725, 0.65, 0.7176, 0.6574, 0.7176, 0.6926, 0.725, 0.65, 0.675, 0.65, 0.6824, 0.6574, 0.7176, 0.6574, 0.725, 0.65, 0.725, 0.7, 0.7324, 0.6926, 0.7324, 0.6574, 0.725, 0.7, 0.775, 0.7, 0.7676, 0.6926, 0.7324, 0.6926, 0.775, 0.7, 0.775, 0.65, 0.7676, 0.6574, 0.7676, 0.6926, 0.775, 0.65, 0.725, 0.65, 0.7324, 0.6574, 0.7676, 0.6574, 0.775, 0.65, 0.775, 0.7, 0.7824, 0.6926, 0.7824, 0.6574, 0.775, 0.7, 0.825, 0.7, 0.8176, 0.6926, 0.7824, 0.6926, 0.825, 0.7, 0.825, 0.65, 0.8176, 0.6574, 0.8176, 0.6926, 0.825, 0.65, 0.775, 0.65, 0.7824, 0.6574, 0.8176, 0.6574, 0.625, 0.7, 0.625, 0.75, 0.6324, 0.7426, 0.6324, 0.7074, 0.625, 0.75, 0.675, 0.75, 0.6676, 0.7426, 0.6324, 0.7426, 0.675, 0.75, 0.675, 0.7, 0.6676, 0.7074, 0.6676, 0.7426, 0.675, 0.7, 0.625, 0.7, 0.6324, 0.7074, 0.6676, 0.7074, 0.675, 0.7, 0.675, 0.75, 0.6824, 0.7426, 0.6824, 0.7074, 0.675, 0.75, 0.725, 0.75, 0.7176, 0.7426, 0.6824, 0.7426, 0.725, 0.75, 0.725, 0.7, 0.7176, 0.7074, 0.7176, 0.7426, 0.725, 0.7, 0.675, 0.7, 0.6824, 0.7074, 0.7176, 0.7074, 0.725, 0.7, 0.725, 0.75, 0.7324, 0.7426, 0.7324, 0.7074, 0.725, 0.75, 0.775, 0.75, 0.7676, 0.7426, 0.7324, 0.7426, 0.775, 0.75, 0.775, 0.7, 0.7676, 0.7074, 0.7676, 0.7426, 0.775, 0.7, 0.725, 0.7, 0.7324, 0.7074, 0.7676, 0.7074, 0.775, 0.7, 0.775, 0.75, 0.7824, 0.7426, 0.7824, 0.7074, 0.775, 0.75, 0.825, 0.75, 0.8176, 0.7426, 0.7824, 0.7426, 0.825, 0.75, 0.825, 0.7, 0.8176, 0.7074, 0.8176, 0.7426, 0.825, 0.7, 0.775, 0.7, 0.7824, 0.7074, 0.8176, 0.7074, 0.8324, 0.7074, 0.8324, 0.7426, 0.8676, 0.7426, 0.8676, 0.7074, 0.8324, 0.5074, 0.8324, 0.5426, 0.8676, 0.5426, 0.8676, 0.5074, 0.8324, 0.5574, 0.8324, 0.5926, 0.8676, 0.5926, 0.8676, 0.5574, 0.8324, 0.6074, 0.8324, 0.6426, 0.8676, 0.6426, 0.8676, 0.6074, 0.8324, 0.6574, 0.8324, 0.6926, 0.8676, 0.6926, 0.8676, 0.6574, 0.6324, 0.5074, 0.6324, 0.5426, 0.6676, 0.5426, 0.6676, 0.5074, 0.6824, 0.5074, 0.6824, 0.5426, 0.7176, 0.5426, 0.7176, 0.5074, 0.7324, 0.5074, 0.7324, 0.5426, 0.7676, 0.5426, 0.7676, 0.5074, 0.7824, 0.5074, 0.7824, 0.5426, 0.8176, 0.5426, 0.8176, 0.5074, 0.6324, 0.5574, 0.6324, 0.5926, 0.6676, 0.5926, 0.6676, 0.5574, 0.6824, 0.5574, 0.6824, 0.5926, 0.7176, 0.5926, 0.7176, 0.5574, 0.7324, 0.5574, 0.7324, 0.5926, 0.7676, 0.5926, 0.7676, 0.5574, 0.7824, 0.5574, 0.7824, 0.5926, 0.8176, 0.5926, 0.8176, 0.5574, 0.6324, 0.6074, 0.6324, 0.6426, 0.6676, 0.6426, 0.6676, 0.6074, 0.6824, 0.6074, 0.6824, 0.6426, 0.7176, 0.6426, 0.7176, 0.6074, 0.7324, 0.6074, 0.7324, 0.6426, 0.7676, 0.6426, 0.7676, 0.6074, 0.7824, 0.6074, 0.7824, 0.6426, 0.8176, 0.6426, 0.8176, 0.6074, 0.6324, 0.6574, 0.6324, 0.6926, 0.6676, 0.6926, 0.6676, 0.6574, 0.6824, 0.6574, 0.6824, 0.6926, 0.7176, 0.6926, 0.7176, 0.6574, 0.7324, 0.6574, 0.7324, 0.6926, 0.7676, 0.6926, 0.7676, 0.6574, 0.7824, 0.6574, 0.7824, 0.6926, 0.8176, 0.6926, 0.8176, 0.6574, 0.6324, 0.7074, 0.6324, 0.7426, 0.6676, 0.7426, 0.6676, 0.7074, 0.6824, 0.7074, 0.6824, 0.7426, 0.7176, 0.7426, 0.7176, 0.7074, 0.7324, 0.7074, 0.7324, 0.7426, 0.7676, 0.7426, 0.7676, 0.7074, 0.7824, 0.7074, 0.7824, 0.7426, 0.8176, 0.7426, 0.8176, 0.7074, 0.8176, 0.5574, 0.7824, 0.5574, 0.7824, 0.5574, 0.8176, 0.5574, 0.6676, 0.5074, 0.6324, 0.5074, 0.6324, 0.5074, 0.6676, 0.5074, 0.7824, 0.5926, 0.8176, 0.5926, 0.8176, 0.5926, 0.7824, 0.5926, 0.6324, 0.7426, 0.6676, 0.7426, 0.6676, 0.7426, 0.6324, 0.7426, 0.8176, 0.5926, 0.8176, 0.5574, 0.8176, 0.5574, 0.8176, 0.5926, 0.6824, 0.7426, 0.7176, 0.7426, 0.7176, 0.7426, 0.6824, 0.7426, 0.6824, 0.5074, 0.6824, 0.5426, 0.6824, 0.5426, 0.6824, 0.5074, 0.7324, 0.7426, 0.7676, 0.7426, 0.7676, 0.7426, 0.7324, 0.7426, 0.6824, 0.5426, 0.7176, 0.5426, 0.7176, 0.5426, 0.6824, 0.5426, 0.7324, 0.6574, 0.7324, 0.6926, 0.7324, 0.6926, 0.7324, 0.6574, 0.7824, 0.7426, 0.8176, 0.7426, 0.8176, 0.7426, 0.7824, 0.7426, 0.7176, 0.5426, 0.7176, 0.5074, 0.7176, 0.5074, 0.7176, 0.5426, 0.7676, 0.6574, 0.7324, 0.6574, 0.7324, 0.6574, 0.7676, 0.6574, 0.6324, 0.5074, 0.6324, 0.5426, 0.6324, 0.5426, 0.6324, 0.5074, 0.7324, 0.6926, 0.7676, 0.6926, 0.7676, 0.6926, 0.7324, 0.6926, 0.8324, 0.7074, 0.8324, 0.7426, 0.8324, 0.7426, 0.8324, 0.7074, 0.6324, 0.5574, 0.6324, 0.5926, 0.6324, 0.5926, 0.6324, 0.5574, 0.7676, 0.6926, 0.7676, 0.6574, 0.7676, 0.6574, 0.7676, 0.6926, 0.8676, 0.7074, 0.8324, 0.7074, 0.8324, 0.7074, 0.8676, 0.7074, 0.6676, 0.6074, 0.6324, 0.6074, 0.6324, 0.6074, 0.6676, 0.6074, 0.6324, 0.6074, 0.6324, 0.6426, 0.6324, 0.6426, 0.6324, 0.6074, 0.6324, 0.6426, 0.6676, 0.6426, 0.6676, 0.6426, 0.6324, 0.6426, 0.6324, 0.6574, 0.6324, 0.6926, 0.6324, 0.6926, 0.6324, 0.6574, 0.6676, 0.6426, 0.6676, 0.6074, 0.6676, 0.6074, 0.6676, 0.6426, 0.8676, 0.7426, 0.8676, 0.7074, 0.8676, 0.7074, 0.8676, 0.7426, 0.8676, 0.6926, 0.8676, 0.6574, 0.8676, 0.6574, 0.8676, 0.6926, 0.7324, 0.5074, 0.7324, 0.5426, 0.7324, 0.5426, 0.7324, 0.5074, 0.8676, 0.6426, 0.8676, 0.6074, 0.8676, 0.6074, 0.8676, 0.6426, 0.7324, 0.5426, 0.7676, 0.5426, 0.7676, 0.5426, 0.7324, 0.5426, 0.7824, 0.6574, 0.7824, 0.6926, 0.7824, 0.6926, 0.7824, 0.6574, 0.8676, 0.5926, 0.8676, 0.5574, 0.8676, 0.5574, 0.8676, 0.5926, 0.7676, 0.5426, 0.7676, 0.5074, 0.7676, 0.5074, 0.7676, 0.5426, 0.8176, 0.6574, 0.7824, 0.6574, 0.7824, 0.6574, 0.8176, 0.6574, 0.8676, 0.5074, 0.8324, 0.5074, 0.8324, 0.5074, 0.8676, 0.5074, 0.7824, 0.6926, 0.8176, 0.6926, 0.8176, 0.6926, 0.7824, 0.6926, 0.8324, 0.5074, 0.8324, 0.5426, 0.8324, 0.5426, 0.8324, 0.5074, 0.8176, 0.5074, 0.7824, 0.5074, 0.7824, 0.5074, 0.8176, 0.5074, 0.8176, 0.6926, 0.8176, 0.6574, 0.8176, 0.6574, 0.8176, 0.6926, 0.8324, 0.5426, 0.8676, 0.5426, 0.8676, 0.5426, 0.8324, 0.5426, 0.6824, 0.6074, 0.6824, 0.6426, 0.6824, 0.6426, 0.6824, 0.6074, 0.7676, 0.5074, 0.7324, 0.5074, 0.7324, 0.5074, 0.7676, 0.5074, 0.7176, 0.6074, 0.6824, 0.6074, 0.6824, 0.6074, 0.7176, 0.6074, 0.7176, 0.5074, 0.6824, 0.5074, 0.6824, 0.5074, 0.7176, 0.5074, 0.6824, 0.6426, 0.7176, 0.6426, 0.7176, 0.6426, 0.6824, 0.6426, 0.7176, 0.6426, 0.7176, 0.6074, 0.7176, 0.6074, 0.7176, 0.6426, 0.7824, 0.5074, 0.7824, 0.5426, 0.7824, 0.5426, 0.7824, 0.5074, 0.7824, 0.5426, 0.8176, 0.5426, 0.8176, 0.5426, 0.7824, 0.5426, 0.6676, 0.7074, 0.6324, 0.7074, 0.6324, 0.7074, 0.6676, 0.7074, 0.8176, 0.5426, 0.8176, 0.5074, 0.8176, 0.5074, 0.8176, 0.5426, 0.6676, 0.7426, 0.6676, 0.7074, 0.6676, 0.7074, 0.6676, 0.7426, 0.8324, 0.5574, 0.8324, 0.5926, 0.8324, 0.5926, 0.8324, 0.5574, 0.8676, 0.5574, 0.8324, 0.5574, 0.8324, 0.5574, 0.8676, 0.5574, 0.7324, 0.6074, 0.7324, 0.6426, 0.7324, 0.6426, 0.7324, 0.6074, 0.8324, 0.5926, 0.8676, 0.5926, 0.8676, 0.5926, 0.8324, 0.5926, 0.7676, 0.6074, 0.7324, 0.6074, 0.7324, 0.6074, 0.7676, 0.6074, 0.7324, 0.6426, 0.7676, 0.6426, 0.7676, 0.6426, 0.7324, 0.6426, 0.7676, 0.6426, 0.7676, 0.6074, 0.7676, 0.6074, 0.7676, 0.6426, 0.6676, 0.5574, 0.6324, 0.5574, 0.6324, 0.5574, 0.6676, 0.5574, 0.6324, 0.5926, 0.6676, 0.5926, 0.6676, 0.5926, 0.6324, 0.5926, 0.6824, 0.7074, 0.6824, 0.7426, 0.6824, 0.7426, 0.6824, 0.7074, 0.6676, 0.5926, 0.6676, 0.5574, 0.6676, 0.5574, 0.6676, 0.5926, 0.7176, 0.7074, 0.6824, 0.7074, 0.6824, 0.7074, 0.7176, 0.7074, 0.7176, 0.7426, 0.7176, 0.7074, 0.7176, 0.7074, 0.7176, 0.7426, 0.8324, 0.6074, 0.8324, 0.6426, 0.8324, 0.6426, 0.8324, 0.6074, 0.8676, 0.6074, 0.8324, 0.6074, 0.8324, 0.6074, 0.8676, 0.6074, 0.7824, 0.6074, 0.7824, 0.6426, 0.7824, 0.6426, 0.7824, 0.6074, 0.8324, 0.6426, 0.8676, 0.6426, 0.8676, 0.6426, 0.8324, 0.6426, 0.8176, 0.6074, 0.7824, 0.6074, 0.7824, 0.6074, 0.8176, 0.6074, 0.7824, 0.6426, 0.8176, 0.6426, 0.8176, 0.6426, 0.7824, 0.6426, 0.8176, 0.6426, 0.8176, 0.6074, 0.8176, 0.6074, 0.8176, 0.6426, 0.6824, 0.5574, 0.6824, 0.5926, 0.6824, 0.5926, 0.6824, 0.5574, 0.7176, 0.5574, 0.6824, 0.5574, 0.6824, 0.5574, 0.7176, 0.5574, 0.7324, 0.7074, 0.7324, 0.7426, 0.7324, 0.7426, 0.7324, 0.7074, 0.6824, 0.5926, 0.7176, 0.5926, 0.7176, 0.5926, 0.6824, 0.5926, 0.7676, 0.7074, 0.7324, 0.7074, 0.7324, 0.7074, 0.7676, 0.7074])
me_cube_001.materials.append(mat_floor)
me_cube_001.materials.append(mat_wall)
me_cube_001.materials.append(mat_ceiling)
me_cube_001.materials.append(mat_light)
me_cube_001.use_mirror_vertex_groups = False
me_cube_001.update()

# ---- objects
ob_cube = bpy.data.objects.new('Cube', me_cube)
ob_cube_001 = bpy.data.objects.new('Cube.001', me_cube_001)

# ---- transforms, parenting, visibility, modifiers, constraints
ob_cube.location = (0.0, 0.0, 0.0)
ob_cube.lock_rotations_4d = False
ob_cube.empty_display_type = 'ARROWS'
ob_cube.lineart.crease_threshold = 0.0
ob_cube_001.location = (0.0, 0.0, 1.506)
ob_cube_001.scale = (3.0, 3.0, 1.5)
ob_cube_001.lock_rotations_4d = False
ob_cube_001.empty_display_type = 'ARROWS'
ob_cube_001.lineart.crease_threshold = 0.0

# ---- collection membership
col_collection.objects.link(ob_cube)
col_collection.objects.link(ob_cube_001)

# ---- scene / render settings (as saved in the file)
scene.frame_start = 1; scene.frame_end = 250; scene.frame_set(7)
scene.render.engine = 'BLENDER_EEVEE_NEXT'
scene.cycles.sampling_pattern = 'TABULATED_SOBOL'
scene.cycles.use_light_tree = False
scene.view_settings.view_transform = 'Filmic'
bpy.context.view_layer.update()

# ---- added for rendering (the .blend has no active camera): camera
cam_auto = bpy.data.cameras.new('AutoCamera')
cam_auto.lens = 50.0
cam_auto.sensor_width = 36.0
cam_auto.clip_end = 1000.0
ob_auto_camera = bpy.data.objects.new('AutoCamera', cam_auto)
scene.collection.objects.link(ob_auto_camera)
ob_auto_camera.location = (8.67351, -10.4082, 8.49655)
ob_auto_camera.rotation_euler = (1.09748, -7.21219e-08, 0.694738)
scene.camera = ob_auto_camera
bpy.context.view_layer.update()
